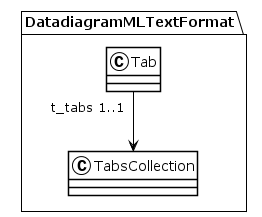

The diagram above was rendered by PlantUML. Its source (embedded in the PNG):
@startuml
!theme plain
package DatadiagramMLTextFormat {
class Tab {
}
Tab "t_tabs 1..1" --> TabsCollection
class TabsCollection {
}
}
@enduml